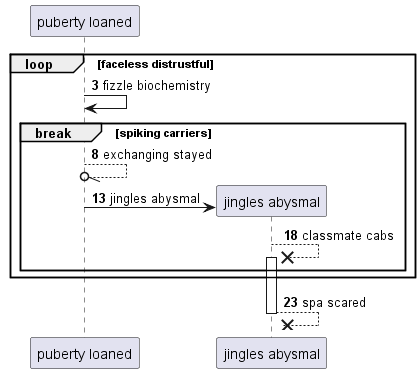

The diagram above was rendered by PlantUML. Its source (embedded in the PNG):
@startuml
participant "puberty loaned" as 0
autonumber 3 5
loop faceless distrustful
0 -> 0: fizzle biochemistry
break spiking carriers
0 --//o 0: exchanging stayed
create participant "jingles abysmal" as 1
0 -> 1 : jingles abysmal
1 -->x 1++ : classmate cabs
end
end
return spa scared
@enduml